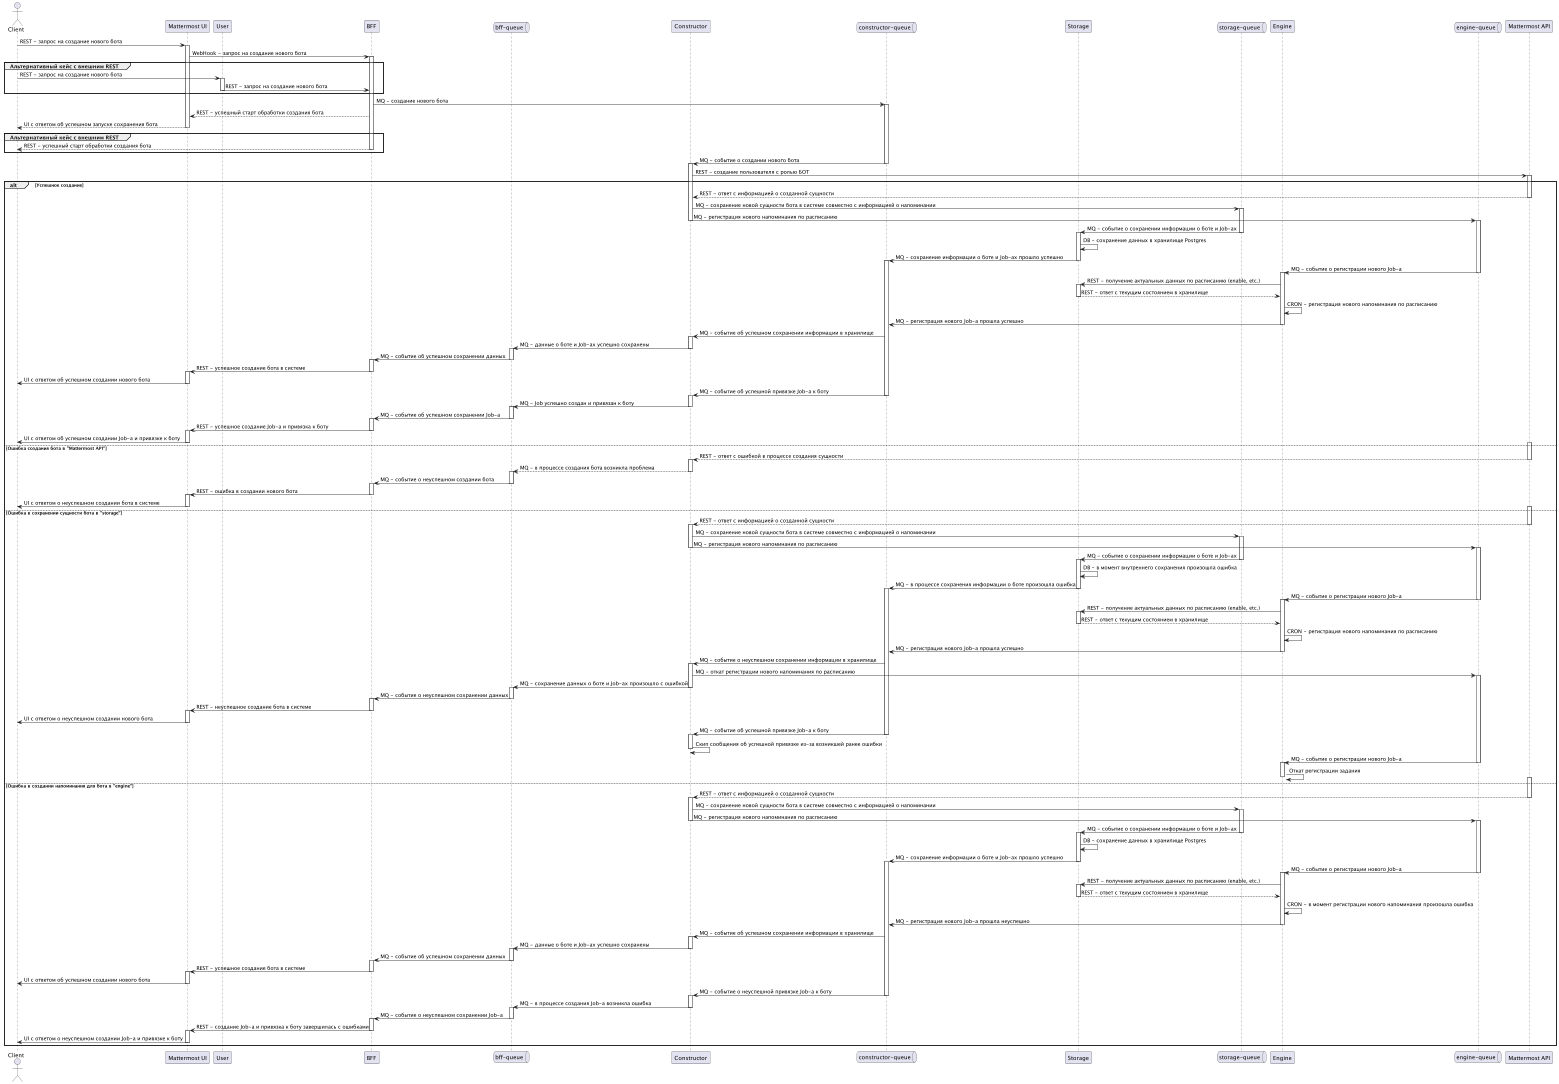

The diagram above was rendered by PlantUML. Its source (embedded in the PNG):
@startuml
actor "Client" as  clt
participant "Mattermost UI" as in
participant "User" as usr
participant "BFF" as bff
queue "bff-queue" as bffq
participant "Constructor" as cnr
queue "constructor-queue" as cnrq
participant "Storage" as str
queue "storage-queue" as strq
participant "Engine" as eng
queue "engine-queue" as engq
participant "Mattermost API" as out

clt -> in : REST - запрос на создание нового бота
activate in
    in -> bff : WebHook - запрос на создание нового бота
    activate bff

group Альтернативный кейс с внешним REST
clt -> usr : REST - запрос на создание нового бота
    activate usr
    usr -> bff : REST - запрос на создание нового бота
    deactivate usr
end

        bff -> cnrq : MQ - создание нового бота
        activate cnrq
        bff --> in : REST - успешный старт обработки создания бота
    in --> clt : UI с ответом об успешном запуске сохранения бота
    deactivate in

group Альтернативный кейс с внешним REST
        bff --> clt : REST - успешный старт обработки создания бота
    deactivate bff
end

        cnrq -> cnr : MQ - событие о создании нового бота
        deactivate cnrq
        activate cnr
            cnr -> out : REST - создание пользователя с ролью БОТ
            activate out

            alt Успешное создание
                out --> cnr : REST - ответ с информацией о созданной сущности
                deactivate out
                cnr -> strq : MQ - сохранение новой сущности бота в системе совместно с информацией о напоминании
                activate strq
                cnr -> engq : MQ - регистрация нового напоминания по расписанию
                deactivate cnr
                activate engq
                    strq -> str : MQ - событие о сохранении информации о боте и Job-ах
                deactivate strq
                    activate str
                        str -> str : DB - сохранение данных в хранилище Postgres
                        str -> cnrq : MQ - сохранение информации о боте и Job-ах прошло успешно
                    deactivate str
                    activate cnrq
                        engq -> eng : MQ - событие о регистрации нового Job-а
                deactivate engq
                activate eng
                    eng -> str : REST - получение актуальных данных по расписанию (enable, etc.)
                    activate str
                        str --> eng : REST - ответ с текущим состоянием в хранилище
                    deactivate str
                    eng -> eng : CRON - регистрация нового напоминания по расписанию
                    eng -> cnrq : MQ - регистрация нового Job-а прошла успешно
                deactivate eng

                cnrq -> cnr : MQ - событие об успешном сохранении информации в хранилище
                activate cnr
                    cnr -> bffq : MQ - данные о боте и Job-ах успешно сохранены
                deactivate cnr
                activate bffq
                    bffq -> bff : MQ - событие об успешном сохранении данных
                deactivate bffq
                activate bff
                    bff -> in : REST - успешное создание бота в системе
                deactivate bff
                activate in
                    in -> clt : UI с ответом об успешном создании нового бота
                deactivate in

                cnrq -> cnr : MQ - событие об успешной привязке Job-а к боту
                deactivate cnrq
                activate cnr
                    cnr -> bffq : MQ - Job успешно создан и привязан к боту
                deactivate cnr
                activate bffq
                    bffq -> bff : MQ - событие об успешном сохранении Job-а
                deactivate bffq
                activate bff
                    bff -> in : REST - успешное создание Job-а и привязка к боту
                deactivate bff
                activate in
                    in -> clt : UI с ответом об успешном создании Job-а и привязке к боту
                deactivate in

            else Ошибка создания бота в "Mattermost API"
                activate out
                out --> cnr : REST - ответ с ошибкой в процессе создания сущности
                deactivate out
                activate cnr
                cnr --> bffq : MQ - в процессе создания бота возникла проблема
                deactivate cnr
                activate bffq
                    bffq -> bff : MQ - событие о неуспешном создании бота
                deactivate bffq
                activate bff
                    bff -> in : REST - ошибка в создании нового бота
                deactivate bff
                activate in
                    in -> clt : UI с ответом о неуспешном создании бота в системе
                deactivate in

            else Ошибка в сохранении сущности бота в "storage"
                activate out
                out --> cnr : REST - ответ с информацией о созданной сущности
                deactivate out
                activate cnr
                cnr -> strq : MQ - сохранение новой сущности бота в системе совместно с информацией о напоминании
                activate strq
                cnr -> engq : MQ - регистрация нового напоминания по расписанию
                deactivate cnr
                activate engq
                    strq -> str : MQ - событие о сохранении информации о боте и Job-ах
                deactivate strq
                    activate str
                        str -> str : DB - в момент внутреннего сохранения произошла ошибка
                        str -> cnrq : MQ - в процессе сохранения информации о боте произошла ошибка
                    deactivate str
                    activate cnrq
                        engq -> eng : MQ - событие о регистрации нового Job-а
                deactivate engq
                activate eng
                    eng -> str : REST - получение актуальных данных по расписанию (enable, etc.)
                    activate str
                        str --> eng : REST - ответ с текущим состоянием в хранилище
                    deactivate str
                    eng -> eng : CRON - регистрация нового напоминания по расписанию
                    eng -> cnrq : MQ - регистрация нового Job-а прошла успешно
                deactivate eng

                    cnrq -> cnr : MQ - событие о неуспешном сохранении информации в хранилище
                activate cnr
                    cnr -> engq : MQ - откат регистрации нового напоминания по расписанию
                activate engq
                    cnr -> bffq : MQ - сохранение данных о боте и Job-ах произошло с ошибкой
                deactivate cnr
                activate bffq
                    bffq -> bff : MQ - событие о неуспешном сохранении данных
                deactivate bffq
                activate bff
                    bff -> in : REST - неуспешное создание бота в системе
                deactivate bff
                activate in
                    in -> clt : UI с ответом о неуспешном создании нового бота
                deactivate in

                cnrq -> cnr : MQ - событие об успешной привязке Job-а к боту
                deactivate cnrq
                activate cnr
                    cnr -> cnr : Скип сообщения об успешной привязке из-за возникшей ранее ошибки
                deactivate cnr

                engq -> eng : MQ - событие о регистрации нового Job-а
                deactivate engq
                activate eng
                    eng -> eng : Откат регистрации задания
                deactivate eng

            else Ошибка в создании напоминания для бота в "engine"
                activate out
                out --> cnr : REST - ответ с информацией о созданной сущности
                deactivate out
                activate cnr
                cnr -> strq : MQ - сохранение новой сущности бота в системе совместно с информацией о напоминании
                activate strq
                cnr -> engq : MQ - регистрация нового напоминания по расписанию
                deactivate cnr
                activate engq
                    strq -> str : MQ - событие о сохранении информации о боте и Job-ах
                deactivate strq
                    activate str
                        str -> str : DB - сохранение данных в хранилище Postgres
                        str -> cnrq : MQ - сохранение информации о боте и Job-ах прошло успешно
                    deactivate str
                    activate cnrq
                        engq -> eng : MQ - событие о регистрации нового Job-а
                deactivate engq
                activate eng
                    eng -> str : REST - получение актуальных данных по расписанию (enable, etc.)
                    activate str
                        str --> eng : REST - ответ с текущим состоянием в хранилище
                    deactivate str
                    eng -> eng : CRON - в момент регистрации нового напоминания произошла ошибка
                    eng -> cnrq : MQ - регистрация нового Job-а прошла неуспешно
                deactivate eng

                cnrq -> cnr : MQ - событие об успешном сохранении информации в хранилище
                activate cnr
                    cnr -> bffq : MQ - данные о боте и Job-ах успешно сохранены
                deactivate cnr
                activate bffq
                    bffq -> bff : MQ - событие об успешном сохранении данных
                deactivate bffq
                activate bff
                    bff -> in : REST - успешное создание бота в системе
                deactivate bff
                activate in
                    in -> clt : UI с ответом об успешном создании нового бота
                deactivate in

                cnrq -> cnr : MQ - событие о неуспешной привязке Job-а к боту
                deactivate cnrq
                activate cnr
                    cnr -> bffq : MQ - в процессе создания Job-а возникла ошибка
                deactivate cnr
                activate bffq
                    bffq -> bff : MQ - событие о неуспешном сохранении Job-а
                deactivate bffq
                activate bff
                    bff -> in : REST - создание Job-а и привязка к боту завершилась с ошибками
                deactivate bff
                activate in
                    in -> clt : UI с ответом о неуспешном создании Job-а и привязке к боту
                deactivate in
            end

@enduml